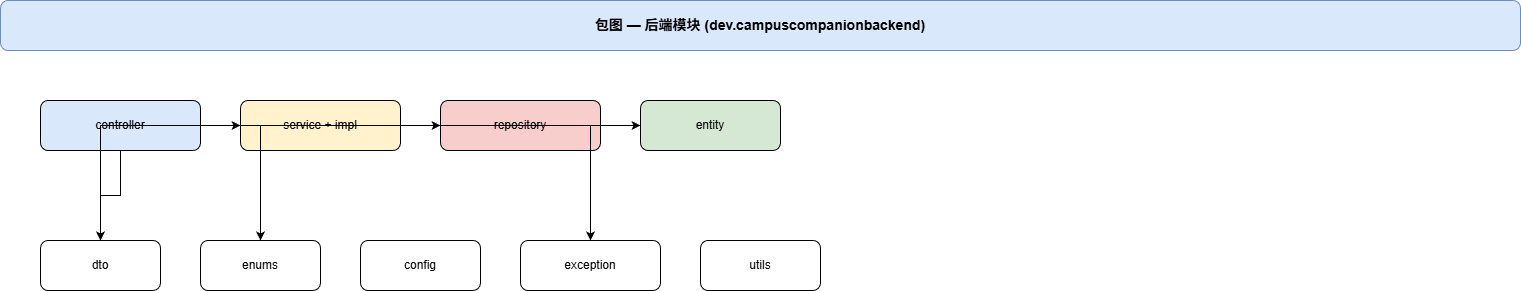

The diagram above was exported from draw.io. Its source (the exported page's mxGraphModel, read from the mxfile embedded in the PNG):
<mxGraphModel dx="703" dy="766" grid="1" gridSize="10" guides="1" tooltips="1" connect="1" arrows="1" fold="1" page="1" pageScale="1" pageWidth="1200" pageHeight="700" math="0" shadow="0">
  <root>
    <mxCell id="0" />
    <mxCell id="1" parent="0" />
    <mxCell id="2" value="包图 — 后端模块 (dev.campuscompanionbackend)" style="rounded=1;whiteSpace=wrap;html=1;fillColor=#dae8fc;strokeColor=#6c8ebf;fontStyle=1;fontSize=14;" parent="1" vertex="1">
      <mxGeometry x="40" y="20" width="1520" height="50" as="geometry" />
    </mxCell>
    <mxCell id="3" value="controller" style="rounded=1;whiteSpace=wrap;html=1;fillColor=#dae8fc;" parent="1" vertex="1">
      <mxGeometry x="80" y="120" width="160" height="50" as="geometry" />
    </mxCell>
    <mxCell id="4" value="service + impl" style="rounded=1;whiteSpace=wrap;html=1;fillColor=#fff2cc;" parent="1" vertex="1">
      <mxGeometry x="280" y="120" width="160" height="50" as="geometry" />
    </mxCell>
    <mxCell id="5" value="repository" style="rounded=1;whiteSpace=wrap;html=1;fillColor=#f8cecc;" parent="1" vertex="1">
      <mxGeometry x="480" y="120" width="160" height="50" as="geometry" />
    </mxCell>
    <mxCell id="6" value="entity" style="rounded=1;whiteSpace=wrap;html=1;fillColor=#d5e8d4;" parent="1" vertex="1">
      <mxGeometry x="680" y="120" width="140" height="50" as="geometry" />
    </mxCell>
    <mxCell id="7" value="dto" style="rounded=1;whiteSpace=wrap;html=1;" parent="1" vertex="1">
      <mxGeometry x="80" y="260" width="120" height="50" as="geometry" />
    </mxCell>
    <mxCell id="8" value="enums" style="rounded=1;whiteSpace=wrap;html=1;" parent="1" vertex="1">
      <mxGeometry x="240" y="260" width="120" height="50" as="geometry" />
    </mxCell>
    <mxCell id="9" value="config" style="rounded=1;whiteSpace=wrap;html=1;" parent="1" vertex="1">
      <mxGeometry x="400" y="260" width="120" height="50" as="geometry" />
    </mxCell>
    <mxCell id="10" value="exception" style="rounded=1;whiteSpace=wrap;html=1;" parent="1" vertex="1">
      <mxGeometry x="560" y="260" width="140" height="50" as="geometry" />
    </mxCell>
    <mxCell id="11" value="utils" style="rounded=1;whiteSpace=wrap;html=1;" parent="1" vertex="1">
      <mxGeometry x="740" y="260" width="120" height="50" as="geometry" />
    </mxCell>
    <mxCell id="12" value="" style="edgeStyle=orthogonalEdgeStyle;rounded=0;orthogonalLoop=1;jettySize=auto;html=1;" parent="1" source="3" target="4" edge="1">
      <mxGeometry relative="1" as="geometry" />
    </mxCell>
    <mxCell id="13" value="" style="edgeStyle=orthogonalEdgeStyle;rounded=0;orthogonalLoop=1;jettySize=auto;html=1;" parent="1" source="4" target="5" edge="1">
      <mxGeometry relative="1" as="geometry" />
    </mxCell>
    <mxCell id="14" value="" style="edgeStyle=orthogonalEdgeStyle;rounded=0;orthogonalLoop=1;jettySize=auto;html=1;" parent="1" source="5" target="6" edge="1">
      <mxGeometry relative="1" as="geometry" />
    </mxCell>
    <mxCell id="15" value="" style="edgeStyle=orthogonalEdgeStyle;rounded=0;orthogonalLoop=1;jettySize=auto;html=1;" parent="1" source="3" target="7" edge="1">
      <mxGeometry relative="1" as="geometry" />
    </mxCell>
    <mxCell id="16" value="" style="edgeStyle=orthogonalEdgeStyle;rounded=0;orthogonalLoop=1;jettySize=auto;html=1;" parent="1" source="6" target="8" edge="1">
      <mxGeometry relative="1" as="geometry" />
    </mxCell>
    <mxCell id="17" value="" style="edgeStyle=orthogonalEdgeStyle;rounded=0;orthogonalLoop=1;jettySize=auto;html=1;" parent="1" source="4" target="7" edge="1">
      <mxGeometry relative="1" as="geometry" />
    </mxCell>
    <mxCell id="18" value="" style="edgeStyle=orthogonalEdgeStyle;rounded=0;orthogonalLoop=1;jettySize=auto;html=1;" parent="1" source="3" target="10" edge="1">
      <mxGeometry relative="1" as="geometry" />
    </mxCell>
  </root>
</mxGraphModel>